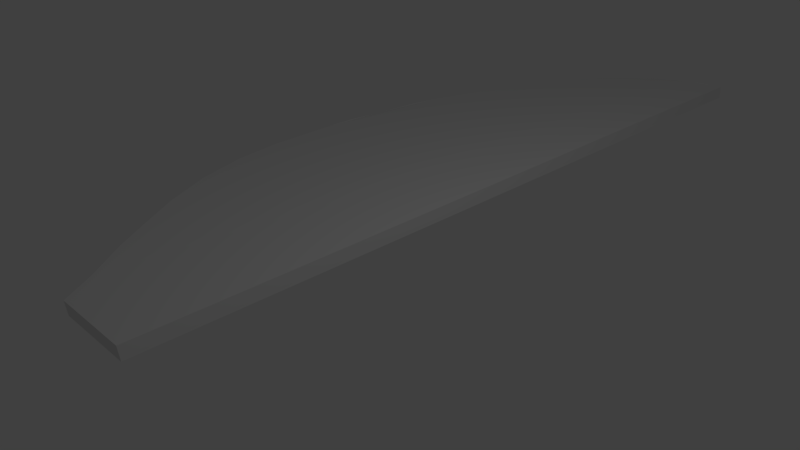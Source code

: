# Source: Voyager.blend  (saved by Blender 2.77.0; exported with 4.5.12 LTS)
import bpy
from mathutils import Matrix  # noqa: F401  (used for matrix-valued properties, if any)

bpy.ops.wm.read_factory_settings(use_empty=True)
scene = bpy.context.scene
scene.name = 'Scene'

# ---- collections
col_collection_1 = bpy.data.collections.new('Collection 1'); scene.collection.children.link(col_collection_1)

# ---- world
world_world = bpy.data.worlds.new('World'); scene.world = world_world
world_world.color = (0.05088, 0.05088, 0.05088)
world_world.use_sun_shadow = False
world_world.sun_shadow_jitter_overblur = 0.0
world_world.cycles.sampling_method = 'MANUAL'

# ---- cameras
cam_camera = bpy.data.cameras.new('Camera')
cam_camera.clip_end = 100.0
cam_camera.lens = 35.0
cam_camera.sensor_width = 32.0
cam_camera.sensor_height = 18.0
cam_camera.ortho_scale = 7.314
cam_camera.dof.focus_distance = 0.0
cam_camera.dof.aperture_fstop = 128.0

# ---- lights
light_lamp = bpy.data.lights.new('Lamp', 'POINT')
light_lamp.transmission_factor = 0.0
light_lamp.cutoff_distance = 30.0
light_lamp.energy = 100.0
light_lamp.shadow_buffer_clip_start = 1.001
light_lamp.shadow_soft_size = 0.1
light_lamp.shadow_maximum_resolution = 0.006
light_lamp.use_absolute_resolution = True

# ---- meshes
me_plane = bpy.data.meshes.new('Plane')
me_plane.from_pydata([(-4.639, 1.486, 1.012), (7.128, 1.486, 0.9999), (-0.2386, 4.85, 1.012), (1.798, 4.831, 1.012), (-3.077, 3.761, 1.012), (-4.639, 2.672, 1.012), (-4.165, 2.982, 1.012), (-3.601, 3.416, 1.012), (-1.791, 4.484, 1.012), (-2.478, 4.143, 1.012), (-1.0, 4.736, 1.012), (0.7508, 4.878, 1.012), (4.729, 4.09, 1.012), (3.356, 4.55, 1.012), (6.401, 2.965, 1.012), (6.931, 2.239, 1.012), (6.676, 2.616, 1.012), (7.075, 1.835, 1.012), (5.665, 3.59, 1.012), (5.208, 3.861, 1.012), (6.068, 3.291, 1.012), (2.597, 4.734, 1.012), (1.224, 4.864, 1.018), (4.053, 4.355, 1.012), (-4.66, 1.486, 1.213), (7.107, 1.486, 1.201), (-0.2601, 4.85, 1.213), (1.798, 4.831, 1.2), (-3.098, 3.761, 1.213), (-4.66, 2.672, 1.213), (-4.186, 2.982, 1.213), (-3.623, 3.415, 1.213), (-1.813, 4.484, 1.213), (-2.5, 4.143, 1.213), (-1.022, 4.736, 1.213), (0.7294, 4.878, 1.213), (4.708, 4.09, 1.213), (3.335, 4.55, 1.213), (6.379, 2.965, 1.213), (6.91, 2.239, 1.213), (6.655, 2.616, 1.213), (7.053, 1.835, 1.213), (5.644, 3.59, 1.213), (5.186, 3.861, 1.213), (6.046, 3.291, 1.213), (2.575, 4.734, 1.213), (1.229, 4.864, 1.214), (4.032, 4.355, 1.213)], [], [(0, 5, 6, 7, 4, 9, 8, 10, 2, 11, 22, 3, 21, 13, 23, 12, 19, 18, 20, 14, 16, 15, 17, 1), (24, 25, 41, 39, 40, 38, 44, 42, 43, 36, 47, 37, 45, 27, 46, 35, 26, 34, 32, 33, 28, 31, 30, 29), (10, 8, 32, 34), (12, 23, 47, 36), (0, 1, 25, 24), (15, 16, 40, 39), (8, 9, 33, 32), (21, 3, 27, 45), (1, 17, 41, 25), (2, 10, 34, 26), (11, 2, 26, 35), (20, 18, 42, 44), (22, 11, 35, 46), (9, 4, 28, 33), (18, 19, 43, 42), (19, 12, 36, 43), (6, 5, 29, 30), (14, 20, 44, 38), (23, 13, 37, 47), (7, 6, 30, 31), (13, 21, 45, 37), (16, 14, 38, 40), (4, 7, 31, 28), (3, 22, 46, 27), (5, 0, 24, 29), (17, 15, 39, 41)])
me_plane.use_remesh_preserve_volume = False
me_plane.use_remesh_preserve_attributes = False
me_plane.use_mirror_vertex_groups = False
me_plane.update()

# ---- objects
ob_empty_001 = bpy.data.objects.new('Empty.001', None)
ob_empty = bpy.data.objects.new('Empty', None)
ob_plane = bpy.data.objects.new('Plane', me_plane)
ob_lamp = bpy.data.objects.new('Lamp', light_lamp)
ob_camera = bpy.data.objects.new('Camera', cam_camera)

# ---- transforms, parenting, visibility, modifiers, constraints
ob_empty_001.location = (0.0257, -10.26, -1.718)
ob_empty_001.rotation_euler = (1.571, 3.821e-15, 1.571)
ob_empty_001.scale = (1.933, 1.933, 1.933)
ob_empty_001.empty_display_type = 'IMAGE'
ob_empty_001.empty_display_size = 10.0
ob_empty_001.empty_image_offset = (0.0, 0.0)
ob_empty_001.color = (1.0, 1.0, 1.0, 0.1)
ob_empty_001.lineart.crease_threshold = 0.0
ob_empty.location = (4.025, -10.6, 0.02909)
ob_empty.rotation_euler = (0.0, -0.0, 1.571)
ob_empty.scale = (20.0, 20.0, 10.0)
ob_empty.empty_display_type = 'IMAGE'
ob_empty.empty_display_size = 0.999
ob_empty.empty_image_offset = (0.0, 0.0)
ob_empty.color = (1.0, 1.0, 1.0, 0.3)
ob_empty.lineart.crease_threshold = 0.0
ob_plane.location = (1.555, 1.34, -0.9999)
ob_plane.rotation_euler = (0.0, -0.0, 1.571)
ob_plane.scale = (1.046, 1.046, 1.046)
ob_plane.lineart.crease_threshold = 0.0
ob_lamp.location = (4.076, 1.005, 5.904)
ob_lamp.rotation_euler = (0.6503, 0.05522, 1.866)
ob_lamp.lock_rotations_4d = False
ob_lamp.empty_display_type = 'ARROWS'
ob_lamp.color = (0.0, 0.0, 0.0, 0.0)
ob_lamp.lineart.crease_threshold = 0.0
ob_camera.location = (7.481, -6.508, 5.344)
ob_camera.rotation_euler = (1.109, 0.01082, 0.8149)
ob_camera.lock_rotations_4d = False
ob_camera.empty_display_type = 'ARROWS'
ob_camera.color = (0.0, 0.0, 0.0, 0.0)
ob_camera.display_type = 'WIRE'
ob_camera.lineart.crease_threshold = 0.0

# ---- collection membership
col_collection_1.objects.link(ob_empty_001)
col_collection_1.objects.link(ob_empty)
col_collection_1.objects.link(ob_plane)
col_collection_1.objects.link(ob_lamp)
col_collection_1.objects.link(ob_camera)

# ---- scene / render settings (as saved in the file)
scene.camera = ob_camera
scene.frame_start = 1; scene.frame_end = 250; scene.frame_set(3)
scene.render.engine = 'BLENDER_EEVEE_NEXT'
scene.render.resolution_percentage = 50
scene.render.dither_intensity = 0.0
scene.cycles.use_denoising = False
scene.cycles.samples = 128
scene.cycles.sampling_pattern = 'TABULATED_SOBOL'
scene.cycles.light_sampling_threshold = 0.0
scene.cycles.use_adaptive_sampling = False
scene.cycles.use_light_tree = False
scene.cycles.blur_glossy = 0.0
scene.cycles.sample_clamp_indirect = 0.0
scene.view_settings.view_transform = 'Standard'
bpy.context.view_layer.update()
